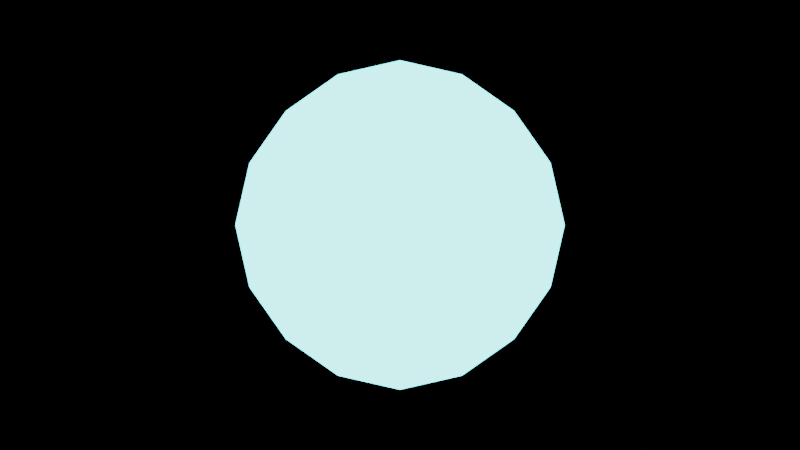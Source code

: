 # Source: python-scripting-crash-course.blend  (saved by Blender 4.4.32; exported with 4.5.12 LTS)
import bpy
from mathutils import Matrix  # noqa: F401  (used for matrix-valued properties, if any)

bpy.ops.wm.read_factory_settings(use_empty=True)
scene = bpy.context.scene
scene.name = 'Scene'

# ---- collections
col_collection = bpy.data.collections.new('Collection'); scene.collection.children.link(col_collection)

# ---- materials (node trees are filled in below, after node groups)
mat_my_material_066 = bpy.data.materials.new('My Material.066')

# ---- material node trees
mat_my_material_066.use_nodes = True; mat_my_material_066.node_tree.nodes.clear()
_N = mat_my_material_066.node_tree.nodes; _L = mat_my_material_066.node_tree.links
n0 = _N.new('ShaderNodeBsdfPrincipled'); n0.name = 'Principled BSDF'; n0.location = (10, 300)
n1 = _N.new('ShaderNodeOutputMaterial'); n1.name = 'Material Output'; n1.location = (300, 300)
n2 = _N.new('ShaderNodeEmission'); n2.name = 'Emission'; n2.location = (0, 0)
n2.inputs[0].default_value = (0.0, 1.0, 1.0, 1.0)
n2.inputs[1].default_value = 5.0
_L.new(n2.outputs[0], n1.inputs[0])
n1.is_active_output = True

# ---- world
world_world = bpy.data.worlds.new('World'); scene.world = world_world
world_world.use_nodes = True; world_world.node_tree.nodes.clear()
_N = world_world.node_tree.nodes; _L = world_world.node_tree.links
n0 = _N.new('ShaderNodeOutputWorld'); n0.name = 'World Output'; n0.location = (300, 300)
n1 = _N.new('ShaderNodeBackground'); n1.name = 'Background'; n1.location = (10, 300)
n1.inputs[0].default_value = (0.0, 0.0, 0.0, 1.0)
_L.new(n1.outputs[0], n0.inputs[0])
n0.is_active_output = True
world_world.color = (0.05088, 0.05088, 0.05088)
world_world.sun_shadow_jitter_overblur = 0.0

# ---- cameras
cam_camera_083 = bpy.data.cameras.new('Camera.083')

# ---- lights
light_point_081 = bpy.data.lights.new('Point.081', 'POINT')
light_point_081.color = (0.0, 0.0, 1.0)
light_point_081.energy = 1000.0

# ---- meshes
me_cube_108 = bpy.data.meshes.new('Cube.108')
me_cube_108.from_pydata([(-2.0, -2.0, -2.0), (-2.0, -2.0, 2.0), (-2.0, 2.0, -2.0), (-2.0, 2.0, 2.0), (2.0, -2.0, -2.0), (2.0, -2.0, 2.0), (2.0, 2.0, -2.0), (2.0, 2.0, 2.0)], [], [(0, 1, 3, 2), (2, 3, 7, 6), (6, 7, 5, 4), (4, 5, 1, 0), (2, 6, 4, 0), (7, 3, 1, 5)])
me_cube_108.polygons.foreach_set('use_smooth', [1, 1, 1, 0, 0, 0])
_uv = me_cube_108.uv_layers.new(name='UVMap')
_uv.uv.foreach_set('vector', [0.375, 0.0, 0.625, 0.0, 0.625, 0.25, 0.375, 0.25, 0.375, 0.25, 0.625, 0.25, 0.625, 0.5, 0.375, 0.5, 0.375, 0.5, 0.625, 0.5, 0.625, 0.75, 0.375, 0.75, 0.375, 0.75, 0.625, 0.75, 0.625, 1.0, 0.375, 1.0, 0.125, 0.5, 0.375, 0.5, 0.375, 0.75, 0.125, 0.75, 0.625, 0.5, 0.875, 0.5, 0.875, 0.75, 0.625, 0.75])
me_cube_108.materials.append(mat_my_material_066)
me_cube_108.update()

# ---- objects
ob_camera = bpy.data.objects.new('Camera', cam_camera_083)
ob_point = bpy.data.objects.new('Point', light_point_081)
ob_cube = bpy.data.objects.new('Cube', me_cube_108)

# ---- transforms, parenting, visibility, modifiers, constraints
ob_camera.location = (0.0, 0.0, 20.0)
ob_point.location = (5.0, 5.0, 10.0)
ob_cube.location = (0.0, 0.0, 5.0)
ob_cube.rotation_euler = (0.0, 0.0, 0.7854)
_m = ob_cube.modifiers.new('My Subsurf', 'SUBSURF')
_m.levels = 3
_m = ob_cube.modifiers.new('My Displacement', 'DISPLACE')

# ---- collection membership
col_collection.objects.link(ob_camera)
col_collection.objects.link(ob_point)
col_collection.objects.link(ob_cube)

# ---- scene / render settings (as saved in the file)
scene.camera = ob_camera
scene.frame_start = 1; scene.frame_end = 250; scene.frame_set(3)
scene.render.engine = 'BLENDER_EEVEE_NEXT'
bpy.context.view_layer.update()
